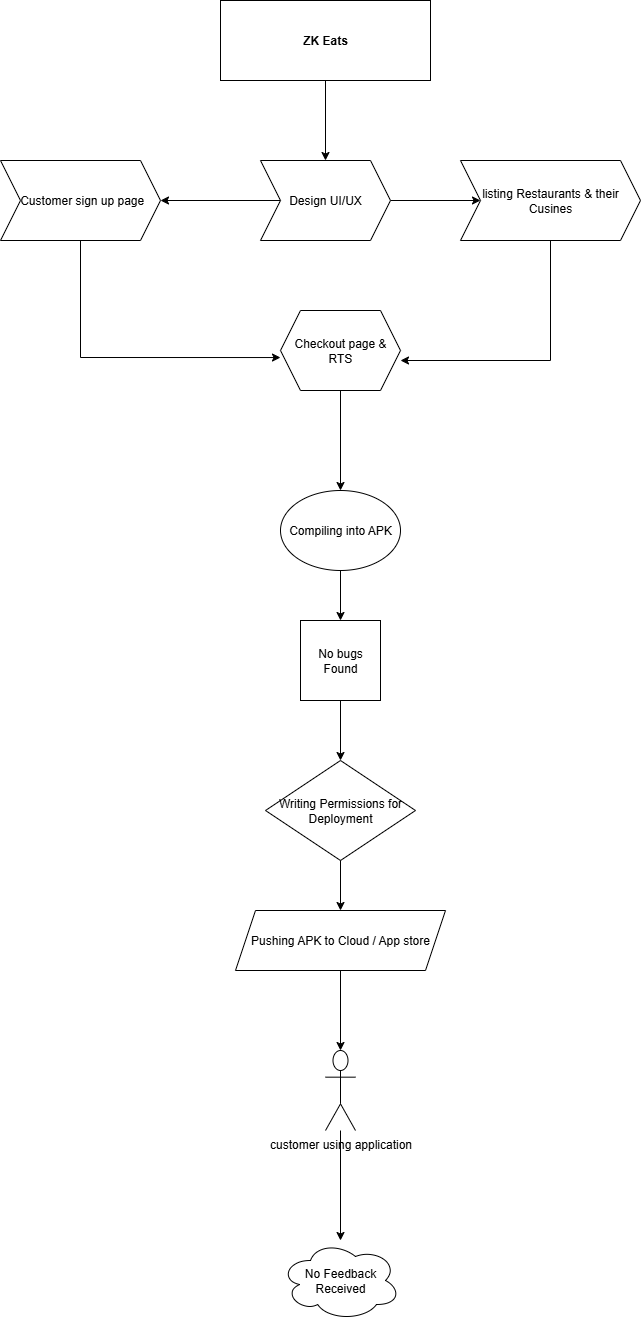

The diagram above was exported from draw.io. Its source (the exported page's mxGraphModel, read from the mxfile embedded in the PNG):
<mxGraphModel dx="864" dy="482" grid="1" gridSize="10" guides="1" tooltips="1" connect="1" arrows="1" fold="1" page="1" pageScale="1" pageWidth="850" pageHeight="1100" math="0" shadow="0">
  <root>
    <mxCell id="0" />
    <mxCell id="1" parent="0" />
    <mxCell id="Zza-H6O-sY7TsOtsdseZ-19" value="" style="edgeStyle=orthogonalEdgeStyle;rounded=0;orthogonalLoop=1;jettySize=auto;html=1;" edge="1" parent="1" source="Zza-H6O-sY7TsOtsdseZ-1" target="Zza-H6O-sY7TsOtsdseZ-12">
      <mxGeometry relative="1" as="geometry" />
    </mxCell>
    <mxCell id="Zza-H6O-sY7TsOtsdseZ-1" value="&lt;b&gt;ZK Eats&lt;/b&gt;" style="rounded=0;whiteSpace=wrap;html=1;" vertex="1" parent="1">
      <mxGeometry x="330" y="30" width="210" height="80" as="geometry" />
    </mxCell>
    <mxCell id="Zza-H6O-sY7TsOtsdseZ-34" value="" style="edgeStyle=orthogonalEdgeStyle;rounded=0;orthogonalLoop=1;jettySize=auto;html=1;" edge="1" parent="1" source="Zza-H6O-sY7TsOtsdseZ-5" target="Zza-H6O-sY7TsOtsdseZ-25">
      <mxGeometry relative="1" as="geometry" />
    </mxCell>
    <mxCell id="Zza-H6O-sY7TsOtsdseZ-5" value="Pushing APK to Cloud / App store" style="shape=parallelogram;perimeter=parallelogramPerimeter;whiteSpace=wrap;html=1;fixedSize=1;" vertex="1" parent="1">
      <mxGeometry x="345" y="940" width="210" height="60" as="geometry" />
    </mxCell>
    <mxCell id="Zza-H6O-sY7TsOtsdseZ-33" value="" style="edgeStyle=orthogonalEdgeStyle;rounded=0;orthogonalLoop=1;jettySize=auto;html=1;" edge="1" parent="1" source="Zza-H6O-sY7TsOtsdseZ-6" target="Zza-H6O-sY7TsOtsdseZ-5">
      <mxGeometry relative="1" as="geometry" />
    </mxCell>
    <mxCell id="Zza-H6O-sY7TsOtsdseZ-6" value="Writing Permissions for Deployment" style="rhombus;whiteSpace=wrap;html=1;" vertex="1" parent="1">
      <mxGeometry x="375" y="790" width="150" height="100" as="geometry" />
    </mxCell>
    <mxCell id="Zza-H6O-sY7TsOtsdseZ-23" value="" style="edgeStyle=orthogonalEdgeStyle;rounded=0;orthogonalLoop=1;jettySize=auto;html=1;" edge="1" parent="1" source="Zza-H6O-sY7TsOtsdseZ-8" target="Zza-H6O-sY7TsOtsdseZ-14">
      <mxGeometry relative="1" as="geometry" />
    </mxCell>
    <mxCell id="Zza-H6O-sY7TsOtsdseZ-8" value="Compiling into APK" style="ellipse;whiteSpace=wrap;html=1;" vertex="1" parent="1">
      <mxGeometry x="390" y="520" width="120" height="80" as="geometry" />
    </mxCell>
    <mxCell id="Zza-H6O-sY7TsOtsdseZ-10" value="No Feedback Received" style="ellipse;shape=cloud;whiteSpace=wrap;html=1;" vertex="1" parent="1">
      <mxGeometry x="390" y="1270" width="120" height="80" as="geometry" />
    </mxCell>
    <mxCell id="Zza-H6O-sY7TsOtsdseZ-11" value="&amp;nbsp;Customer sign up page" style="shape=step;perimeter=stepPerimeter;whiteSpace=wrap;html=1;fixedSize=1;" vertex="1" parent="1">
      <mxGeometry x="110" y="190" width="160" height="80" as="geometry" />
    </mxCell>
    <mxCell id="Zza-H6O-sY7TsOtsdseZ-16" value="" style="edgeStyle=orthogonalEdgeStyle;rounded=0;orthogonalLoop=1;jettySize=auto;html=1;" edge="1" parent="1" source="Zza-H6O-sY7TsOtsdseZ-12" target="Zza-H6O-sY7TsOtsdseZ-13">
      <mxGeometry relative="1" as="geometry" />
    </mxCell>
    <mxCell id="Zza-H6O-sY7TsOtsdseZ-18" value="" style="edgeStyle=orthogonalEdgeStyle;rounded=0;orthogonalLoop=1;jettySize=auto;html=1;" edge="1" parent="1" source="Zza-H6O-sY7TsOtsdseZ-12" target="Zza-H6O-sY7TsOtsdseZ-11">
      <mxGeometry relative="1" as="geometry" />
    </mxCell>
    <mxCell id="Zza-H6O-sY7TsOtsdseZ-12" value="Design UI/UX" style="shape=step;perimeter=stepPerimeter;whiteSpace=wrap;html=1;fixedSize=1;" vertex="1" parent="1">
      <mxGeometry x="370" y="190" width="130" height="80" as="geometry" />
    </mxCell>
    <mxCell id="Zza-H6O-sY7TsOtsdseZ-13" value="listing Restaurants &amp;amp; their Cusines" style="shape=step;perimeter=stepPerimeter;whiteSpace=wrap;html=1;fixedSize=1;" vertex="1" parent="1">
      <mxGeometry x="570" y="190" width="180" height="80" as="geometry" />
    </mxCell>
    <mxCell id="Zza-H6O-sY7TsOtsdseZ-24" value="" style="edgeStyle=orthogonalEdgeStyle;rounded=0;orthogonalLoop=1;jettySize=auto;html=1;" edge="1" parent="1" source="Zza-H6O-sY7TsOtsdseZ-14" target="Zza-H6O-sY7TsOtsdseZ-6">
      <mxGeometry relative="1" as="geometry" />
    </mxCell>
    <mxCell id="Zza-H6O-sY7TsOtsdseZ-14" value="No bugs Found" style="whiteSpace=wrap;html=1;aspect=fixed;" vertex="1" parent="1">
      <mxGeometry x="410" y="650" width="80" height="80" as="geometry" />
    </mxCell>
    <mxCell id="Zza-H6O-sY7TsOtsdseZ-22" value="" style="edgeStyle=orthogonalEdgeStyle;rounded=0;orthogonalLoop=1;jettySize=auto;html=1;" edge="1" parent="1" source="Zza-H6O-sY7TsOtsdseZ-15" target="Zza-H6O-sY7TsOtsdseZ-8">
      <mxGeometry relative="1" as="geometry" />
    </mxCell>
    <mxCell id="Zza-H6O-sY7TsOtsdseZ-15" value="Checkout page &amp;amp; RTS" style="shape=hexagon;perimeter=hexagonPerimeter2;whiteSpace=wrap;html=1;fixedSize=1;" vertex="1" parent="1">
      <mxGeometry x="390" y="340" width="120" height="80" as="geometry" />
    </mxCell>
    <mxCell id="Zza-H6O-sY7TsOtsdseZ-26" value="" style="edgeStyle=orthogonalEdgeStyle;rounded=0;orthogonalLoop=1;jettySize=auto;html=1;" edge="1" parent="1" source="Zza-H6O-sY7TsOtsdseZ-25" target="Zza-H6O-sY7TsOtsdseZ-10">
      <mxGeometry relative="1" as="geometry" />
    </mxCell>
    <mxCell id="Zza-H6O-sY7TsOtsdseZ-25" value="customer using application" style="shape=umlActor;verticalLabelPosition=bottom;verticalAlign=top;html=1;outlineConnect=0;" vertex="1" parent="1">
      <mxGeometry x="435" y="1080" width="30" height="80" as="geometry" />
    </mxCell>
    <mxCell id="Zza-H6O-sY7TsOtsdseZ-35" style="edgeStyle=orthogonalEdgeStyle;rounded=0;orthogonalLoop=1;jettySize=auto;html=1;exitX=0.5;exitY=1;exitDx=0;exitDy=0;entryX=1;entryY=0.625;entryDx=0;entryDy=0;entryPerimeter=0;" edge="1" parent="1" source="Zza-H6O-sY7TsOtsdseZ-13" target="Zza-H6O-sY7TsOtsdseZ-15">
      <mxGeometry relative="1" as="geometry" />
    </mxCell>
    <mxCell id="Zza-H6O-sY7TsOtsdseZ-38" style="edgeStyle=orthogonalEdgeStyle;rounded=0;orthogonalLoop=1;jettySize=auto;html=1;exitX=0.5;exitY=1;exitDx=0;exitDy=0;entryX=0;entryY=0.588;entryDx=0;entryDy=0;entryPerimeter=0;" edge="1" parent="1" source="Zza-H6O-sY7TsOtsdseZ-11" target="Zza-H6O-sY7TsOtsdseZ-15">
      <mxGeometry relative="1" as="geometry" />
    </mxCell>
  </root>
</mxGraphModel>